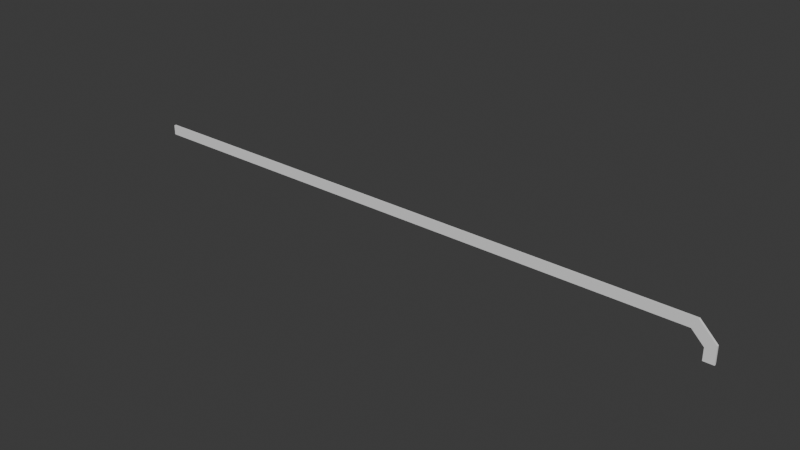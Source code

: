 # Source: elab_door_run.blend  (saved by Blender 4.0.36; exported with 4.5.12 LTS)
import bpy
from mathutils import Matrix  # noqa: F401  (used for matrix-valued properties, if any)

bpy.ops.wm.read_factory_settings(use_empty=True)
scene = bpy.context.scene
scene.name = 'Scene'

# ---- collections
col_collection = bpy.data.collections.new('Collection'); scene.collection.children.link(col_collection)

# ---- world
world_world = bpy.data.worlds.new('World'); scene.world = world_world
world_world.use_nodes = True; world_world.node_tree.nodes.clear()
_N = world_world.node_tree.nodes; _L = world_world.node_tree.links
n0 = _N.new('ShaderNodeOutputWorld'); n0.name = 'World Output'; n0.location = (300, 300)
n1 = _N.new('ShaderNodeBackground'); n1.name = 'Background'; n1.location = (10, 300)
n1.inputs[0].default_value = (0.05088, 0.05088, 0.05088, 1.0)
_L.new(n1.outputs[0], n0.inputs[0])
n0.is_active_output = True
world_world.color = (0.05088, 0.05088, 0.05088)
world_world.use_sun_shadow = False
world_world.sun_shadow_jitter_overblur = 0.0

# ---- meshes
me_plane = bpy.data.meshes.new('Plane')
me_plane.from_pydata([(1.025, -1.99, 2.08), (0.975, -1.99, 2.08), (0.94, -1.99, 2.25), (-2.0, -1.99, 2.25), (-2.0, -1.99, 2.2), (0.915, -1.99, 2.2), (0.975, -1.99, 2.14), (1.025, -1.99, 2.165), (1.025, -2.0, 2.08), (0.975, -2.0, 2.08), (0.94, -2.0, 2.25), (-2.0, -2.0, 2.25), (-2.0, -2.0, 2.2), (0.915, -2.0, 2.2), (0.975, -2.0, 2.14), (1.025, -2.0, 2.165)], [], [(7, 0, 1, 6), (4, 3, 2, 5), (2, 7, 6, 5), (15, 14, 9, 8), (12, 13, 10, 11), (10, 13, 14, 15), (6, 14, 13, 5), (5, 13, 12, 4), (0, 8, 9, 1), (1, 9, 14, 6), (2, 10, 15, 7), (3, 11, 10, 2), (7, 15, 8, 0), (4, 12, 11, 3)])
_uv = me_plane.uv_layers.new(name='UVMap')
_uv.uv.foreach_set('vector', [0.0, 1.0, 0.0, 1.0, 0.0, 1.0, 0.0, 1.0, 1.0, 1.0, 1.0, 1.0, 0.0, 1.0, 0.0, 1.0, 0.0, 1.0, 0.0, 1.0, 0.0, 1.0, 0.0, 1.0, 0.0, 1.0, 0.0, 1.0, 0.0, 1.0, 0.0, 1.0, 1.0, 1.0, 0.0, 1.0, 0.0, 1.0, 1.0, 1.0, 0.0, 1.0, 0.0, 1.0, 0.0, 1.0, 0.0, 1.0, 0.0, 1.0, 0.0, 1.0, 0.0, 1.0, 0.0, 1.0, 0.0, 1.0, 0.0, 1.0, 1.0, 1.0, 1.0, 1.0, 0.0, 1.0, 0.0, 1.0, 0.0, 1.0, 0.0, 1.0, 0.0, 1.0, 0.0, 1.0, 0.0, 1.0, 0.0, 1.0, 0.0, 1.0, 0.0, 1.0, 0.0, 1.0, 0.0, 1.0, 1.0, 1.0, 1.0, 1.0, 0.0, 1.0, 0.0, 1.0, 0.0, 1.0, 0.0, 1.0, 0.0, 1.0, 0.0, 1.0, 1.0, 1.0, 1.0, 1.0, 1.0, 1.0, 1.0, 1.0])
me_plane.update()

# ---- objects
ob_run = bpy.data.objects.new('run', me_plane)

# ---- transforms, parenting, visibility, modifiers, constraints
ob_run.location = (0.0, 0.0, 0.0)

# ---- collection membership
col_collection.objects.link(ob_run)

# ---- scene / render settings (as saved in the file)
scene.frame_start = 1; scene.frame_end = 250; scene.frame_set(1)
scene.render.engine = 'BLENDER_EEVEE_NEXT'
scene.cycles.sampling_pattern = 'TABULATED_SOBOL'
bpy.context.view_layer.update()

# ---- added for rendering (the .blend has no active camera and no usable light): camera, sun
cam_auto = bpy.data.cameras.new('AutoCamera')
cam_auto.lens = 50.0
cam_auto.sensor_width = 36.0
cam_auto.clip_end = 1000.0
ob_auto_camera = bpy.data.objects.new('AutoCamera', cam_auto)
scene.collection.objects.link(ob_auto_camera)
ob_auto_camera.location = (2.31574, -5.35888, 4.40759)
ob_auto_camera.rotation_euler = (1.09748, -7.21219e-08, 0.694738)
scene.camera = ob_auto_camera
light_auto_sun = bpy.data.lights.new('AutoSun', 'SUN')
light_auto_sun.energy = 3.0
light_auto_sun.angle = 0.0523599
ob_auto_sun = bpy.data.objects.new('AutoSun', light_auto_sun)
scene.collection.objects.link(ob_auto_sun)
ob_auto_sun.rotation_euler = (0.872665, 0.174533, 0.523599)
bpy.context.view_layer.update()
